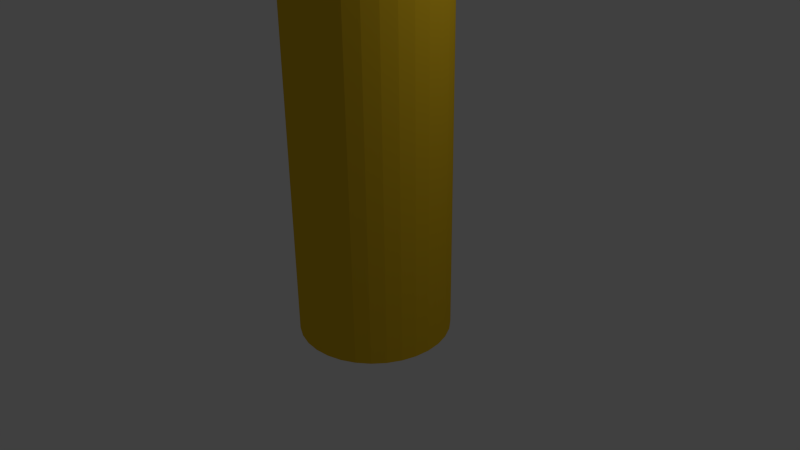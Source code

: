 # Source: worm3.blend  (saved by Blender 2.75.0; exported with 4.5.12 LTS)
import bpy
from mathutils import Matrix  # noqa: F401  (used for matrix-valued properties, if any)

bpy.ops.wm.read_factory_settings(use_empty=True)
scene = bpy.context.scene
scene.name = 'Scene'

# ---- collections
col_collection_1 = bpy.data.collections.new('Collection 1'); scene.collection.children.link(col_collection_1)

# ---- materials (node trees are filled in below, after node groups)
mat_material_001 = bpy.data.materials.new('Material.001')
mat_material_001.alpha_threshold = 0.0
mat_material_001.use_transparent_shadow = False
mat_material_001.diffuse_color = (0.8, 0.508, 0.01857, 1.0)
mat_material_001.specular_color = (0.06908, 1.0, 0.5481)
mat_material_001.roughness = 0.5
mat_material_001.specular_intensity = 1.0

# ---- material node trees

# ---- world
world_world = bpy.data.worlds.new('World'); scene.world = world_world
world_world.color = (0.05088, 0.05088, 0.05088)
world_world.use_sun_shadow = False
world_world.sun_shadow_jitter_overblur = 0.0
world_world.cycles.sampling_method = 'MANUAL'
world_world.cycles.sample_map_resolution = 256

# ---- cameras
cam_camera = bpy.data.cameras.new('Camera')
cam_camera.clip_end = 100.0
cam_camera.lens = 35.0
cam_camera.sensor_width = 32.0
cam_camera.sensor_height = 18.0
cam_camera.ortho_scale = 7.314
cam_camera.dof.focus_distance = 0.0
cam_camera.dof.aperture_fstop = 128.0

# ---- lights
light_lamp = bpy.data.lights.new('Lamp', 'POINT')
light_lamp.transmission_factor = 0.0
light_lamp.cutoff_distance = 30.0
light_lamp.energy = 100.0
light_lamp.shadow_buffer_clip_start = 1.001
light_lamp.shadow_soft_size = 0.1
light_lamp.shadow_maximum_resolution = 0.006
light_lamp.use_absolute_resolution = True
light_lamp.cycles.use_multiple_importance_sampling = False

# ---- meshes
me_cylinder = bpy.data.meshes.new('Cylinder')
me_cylinder.from_pydata([(0.0, 1.0, -1.0), (0.0, 1.0, 1.0), (0.1951, 0.9808, -1.0), (0.1951, 0.9808, 1.0), (0.3827, 0.9239, -1.0), (0.3827, 0.9239, 1.0), (0.5556, 0.8315, -1.0), (0.5556, 0.8315, 1.0), (0.7071, 0.7071, -1.0), (0.7071, 0.7071, 1.0), (0.8315, 0.5556, -1.0), (0.8315, 0.5556, 1.0), (0.9239, 0.3827, -1.0), (0.9239, 0.3827, 1.0), (0.9808, 0.1951, -1.0), (0.9808, 0.1951, 1.0), (1.0, 7.55e-08, -1.0), (1.0, 7.55e-08, 1.0), (0.9808, -0.1951, -1.0), (0.9808, -0.1951, 1.0), (0.9239, -0.3827, -1.0), (0.9239, -0.3827, 1.0), (0.8315, -0.5556, -1.0), (0.8315, -0.5556, 1.0), (0.7071, -0.7071, -1.0), (0.7071, -0.7071, 1.0), (0.5556, -0.8315, -1.0), (0.5556, -0.8315, 1.0), (0.3827, -0.9239, -1.0), (0.3827, -0.9239, 1.0), (0.1951, -0.9808, -1.0), (0.1951, -0.9808, 1.0), (-3.258e-07, -1.0, -1.0), (-3.258e-07, -1.0, 1.0), (-0.1951, -0.9808, -1.0), (-0.1951, -0.9808, 1.0), (-0.3827, -0.9239, -1.0), (-0.3827, -0.9239, 1.0), (-0.5556, -0.8315, -1.0), (-0.5556, -0.8315, 1.0), (-0.7071, -0.7071, -1.0), (-0.7071, -0.7071, 1.0), (-0.8315, -0.5556, -1.0), (-0.8315, -0.5556, 1.0), (-0.9239, -0.3827, -1.0), (-0.9239, -0.3827, 1.0), (-0.9808, -0.1951, -1.0), (-0.9808, -0.1951, 1.0), (-1.0, 9.656e-07, -1.0), (-1.0, 9.656e-07, 1.0), (-0.9808, 0.1951, -1.0), (-0.9808, 0.1951, 1.0), (-0.9239, 0.3827, -1.0), (-0.9239, 0.3827, 1.0), (-0.8315, 0.5556, -1.0), (-0.8315, 0.5556, 1.0), (-0.7071, 0.7071, -1.0), (-0.7071, 0.7071, 1.0), (-0.5556, 0.8315, -1.0), (-0.5556, 0.8315, 1.0), (-0.3827, 0.9239, -1.0), (-0.3827, 0.9239, 1.0), (-0.1951, 0.9808, -1.0), (-0.1951, 0.9808, 1.0), (0.1951, 0.9808, 1.0), (0.0, 1.0, 1.0), (0.3827, 0.9239, 1.0), (0.5556, 0.8315, 1.0), (0.7071, 0.7071, 1.0), (0.8315, 0.5556, 1.0), (0.9239, 0.3827, 1.0), (0.9808, 0.1951, 1.0), (1.0, 7.55e-08, 1.0), (0.9808, -0.1951, 1.0), (0.9239, -0.3827, 1.0), (0.8315, -0.5556, 1.0), (0.7071, -0.7071, 1.0), (0.5556, -0.8315, 1.0), (0.3827, -0.9239, 1.0), (0.1951, -0.9808, 1.0), (-3.258e-07, -1.0, 1.0), (-0.1951, -0.9808, 1.0), (-0.3827, -0.9239, 1.0), (-0.5556, -0.8315, 1.0), (-0.7071, -0.7071, 1.0), (-0.8315, -0.5556, 1.0), (-0.9239, -0.3827, 1.0), (-0.9808, -0.1951, 1.0), (-1.0, 9.656e-07, 1.0), (-0.9808, 0.1951, 1.0), (-0.9239, 0.3827, 1.0), (-0.8315, 0.5556, 1.0), (-0.7071, 0.7071, 1.0), (-0.5556, 0.8315, 1.0), (-0.3827, 0.9239, 1.0), (-0.1951, 0.9808, 1.0), (0.9808, -0.1951, 1.0), (0.9808, -0.1951, -1.0), (0.9239, -0.3827, -1.0), (0.9239, -0.3827, 1.0), (0.1951, 0.9808, 3.36), (-1.578e-07, 1.0, 3.36), (0.3827, 0.9239, 3.36), (0.5556, 0.8315, 3.36), (0.7071, 0.7071, 3.36), (0.8315, 0.5556, 3.36), (0.9239, 0.3827, 3.36), (0.9808, 0.1951, 3.36), (1.0, 7.55e-08, 3.36), (0.9808, -0.1951, 3.36), (0.9239, -0.3827, 3.36), (0.8315, -0.5556, 3.36), (0.7071, -0.7071, 3.36), (0.5556, -0.8315, 3.36), (0.3827, -0.9239, 3.36), (0.1951, -0.9808, 3.36), (-4.836e-07, -1.0, 3.36), (-0.1951, -0.9808, 3.36), (-0.3827, -0.9239, 3.36), (-0.5556, -0.8315, 3.36), (-0.7071, -0.7071, 3.36), (-0.8315, -0.5556, 3.36), (-0.9239, -0.3827, 3.36), (-0.9808, -0.1951, 3.36), (-1.0, 9.656e-07, 3.36), (-0.9808, 0.1951, 3.36), (-0.9239, 0.3827, 3.36), (-0.8315, 0.5556, 3.36), (-0.7071, 0.7071, 3.36), (-0.5556, 0.8315, 3.36), (-0.3827, 0.9239, 3.36), (-0.1951, 0.9808, 3.36), (0.1951, 0.9808, 5.81), (6.139e-07, 1.0, 5.81), (0.3827, 0.9239, 5.81), (0.5556, 0.8315, 5.81), (0.7071, 0.7071, 5.81), (0.8315, 0.5556, 5.81), (0.9239, 0.3827, 5.81), (0.9808, 0.1951, 5.81), (1.0, 7.55e-08, 5.81), (0.9808, -0.1951, 5.81), (0.9239, -0.3827, 5.81), (0.8315, -0.5556, 5.81), (0.7071, -0.7071, 5.81), (0.5556, -0.8315, 5.81), (0.3827, -0.9239, 5.81), (0.1951, -0.9808, 5.81), (2.881e-07, -1.0, 5.81), (-0.1951, -0.9808, 5.81), (-0.3827, -0.9239, 5.81), (-0.5556, -0.8315, 5.81), (-0.7071, -0.7071, 5.81), (-0.8315, -0.5556, 5.81), (-0.9239, -0.3827, 5.81), (-0.9808, -0.1951, 5.81), (-1.0, 9.656e-07, 5.81), (-0.9808, 0.1951, 5.81), (-0.9239, 0.3827, 5.81), (-0.8315, 0.5556, 5.81), (-0.7071, 0.7071, 5.81), (-0.5556, 0.8315, 5.81), (-0.3827, 0.9239, 5.81), (-0.1951, 0.9808, 5.81)], [], [(0, 1, 3, 2), (2, 3, 5, 4), (4, 5, 7, 6), (6, 7, 9, 8), (8, 9, 11, 10), (10, 11, 13, 12), (12, 13, 15, 14), (14, 15, 17, 16), (16, 17, 19, 18), (21, 20, 98, 99), (20, 21, 23, 22), (22, 23, 25, 24), (24, 25, 27, 26), (26, 27, 29, 28), (28, 29, 31, 30), (30, 31, 33, 32), (32, 33, 35, 34), (34, 35, 37, 36), (36, 37, 39, 38), (38, 39, 41, 40), (40, 41, 43, 42), (42, 43, 45, 44), (44, 45, 47, 46), (46, 47, 49, 48), (48, 49, 51, 50), (50, 51, 53, 52), (52, 53, 55, 54), (54, 55, 57, 56), (56, 57, 59, 58), (58, 59, 61, 60), (21, 19, 73, 74), (62, 63, 1, 0), (60, 61, 63, 62), (0, 2, 4, 6, 8, 10, 12, 14, 16, 18, 20, 22, 24, 26, 28, 30, 32, 34, 36, 38, 40, 42, 44, 46, 48, 50, 52, 54, 56, 58, 60, 62), (64, 65, 101, 100), (39, 37, 82, 83), (57, 55, 91, 92), (13, 11, 69, 70), (31, 29, 78, 79), (49, 47, 87, 88), (5, 3, 64, 66), (23, 21, 74, 75), (41, 39, 83, 84), (59, 57, 92, 93), (15, 13, 70, 71), (33, 31, 79, 80), (51, 49, 88, 89), (7, 5, 66, 67), (25, 23, 75, 76), (43, 41, 84, 85), (61, 59, 93, 94), (17, 15, 71, 72), (35, 33, 80, 81), (53, 51, 89, 90), (9, 7, 67, 68), (27, 25, 76, 77), (45, 43, 85, 86), (63, 61, 94, 95), (19, 17, 72, 73), (37, 35, 81, 82), (55, 53, 90, 91), (11, 9, 68, 69), (29, 27, 77, 78), (47, 45, 86, 87), (3, 1, 65, 64), (1, 63, 95, 65), (97, 96, 99, 98), (20, 18, 97, 98), (19, 21, 99, 96), (18, 19, 96, 97), (123, 122, 154, 155), (92, 91, 127, 128), (79, 78, 114, 115), (66, 64, 100, 102), (93, 92, 128, 129), (80, 79, 115, 116), (67, 66, 102, 103), (94, 93, 129, 130), (81, 80, 116, 117), (68, 67, 103, 104), (95, 94, 130, 131), (82, 81, 117, 118), (69, 68, 104, 105), (65, 95, 131, 101), (83, 82, 118, 119), (70, 69, 105, 106), (84, 83, 119, 120), (71, 70, 106, 107), (85, 84, 120, 121), (72, 71, 107, 108), (86, 85, 121, 122), (73, 72, 108, 109), (87, 86, 122, 123), (74, 73, 109, 110), (88, 87, 123, 124), (75, 74, 110, 111), (89, 88, 124, 125), (76, 75, 111, 112), (90, 89, 125, 126), (77, 76, 112, 113), (91, 90, 126, 127), (78, 77, 113, 114), (132, 133, 163, 162, 161, 160, 159, 158, 157, 156, 155, 154, 153, 152, 151, 150, 149, 148, 147, 146, 145, 144, 143, 142, 141, 140, 139, 138, 137, 136, 135, 134), (110, 109, 141, 142), (124, 123, 155, 156), (111, 110, 142, 143), (125, 124, 156, 157), (112, 111, 143, 144), (126, 125, 157, 158), (113, 112, 144, 145), (127, 126, 158, 159), (114, 113, 145, 146), (100, 101, 133, 132), (128, 127, 159, 160), (115, 114, 146, 147), (102, 100, 132, 134), (129, 128, 160, 161), (116, 115, 147, 148), (103, 102, 134, 135), (130, 129, 161, 162), (117, 116, 148, 149), (104, 103, 135, 136), (131, 130, 162, 163), (118, 117, 149, 150), (105, 104, 136, 137), (101, 131, 163, 133), (119, 118, 150, 151), (106, 105, 137, 138), (120, 119, 151, 152), (107, 106, 138, 139), (121, 120, 152, 153), (108, 107, 139, 140), (122, 121, 153, 154), (109, 108, 140, 141)])
me_cylinder.materials.append(mat_material_001)
me_cylinder.use_remesh_preserve_volume = False
me_cylinder.use_remesh_preserve_attributes = False
me_cylinder.use_mirror_vertex_groups = False
me_cylinder.update()
arm_armature = bpy.data.armatures.new('Armature')  # bones are not reproduced

# ---- objects
ob_armature = bpy.data.objects.new('Armature', arm_armature)
ob_cylinder = bpy.data.objects.new('Cylinder', me_cylinder)
ob_lamp = bpy.data.objects.new('Lamp', light_lamp)
ob_camera = bpy.data.objects.new('Camera', cam_camera)

# ---- transforms, parenting, visibility, modifiers, constraints
ob_armature.location = (0.0, 0.0, -0.9478)
ob_armature.show_in_front = True
ob_armature.lineart.crease_threshold = 0.0
ob_cylinder.parent = ob_armature
ob_cylinder.matrix_parent_inverse = Matrix(((1.0, 0.0, 0.0, 0.0), (0.0, 1.0, 0.0, 0.0), (0.0, 0.0, 1.0, 0.9478), (0.0, 0.0, 0.0, 1.0)))
ob_cylinder.location = (0.0, 0.0, 0.0)
ob_cylinder.lineart.crease_threshold = 0.0
_vg = ob_cylinder.vertex_groups.new(name='Bone')
for _i, _w in zip([0, 1, 2, 3, 4, 5, 6, 7, 8, 9, 10, 11, 12, 13, 14, 15, 16, 17, 18, 19, 20, 21, 22, 23, 24, 25, 26, 27, 28, 29, 30, 31, 32, 33, 34, 35, 36, 37, 38, 39, 40, 41, 42, 43, 44, 45, 46, 47, 48, 49, 50, 51, 52, 53, 54, 55, 56, 57, 58, 59, 60, 61, 62, 63, 96, 97, 98, 99], [0.91, 0.1007, 0.9068, 0.1007, 0.9045, 0.1007, 0.9039, 0.1007, 0.9038, 0.1007, 0.9043, 0.1008, 0.9053, 0.1009, 0.9081, 0.101, 0.9117, 0.1011, 0.9086, 0.1011, 0.9046, 0.1006, 0.9037, 0.1006, 0.9034, 0.1006, 0.9036, 0.1006, 0.9043, 0.1006, 0.9067, 0.1006, 0.9099, 0.1006, 0.9067, 0.1006, 0.9043, 0.1005, 0.9037, 0.1004, 0.9036, 0.1004, 0.9039, 0.1004, 0.9048, 0.1004, 0.9075, 0.1005, 0.911, 0.1005, 0.9075, 0.1005, 0.9048, 0.1004, 0.9039, 0.1004, 0.9036, 0.1004, 0.9037, 0.1004, 0.9044, 0.1005, 0.9068, 0.1006, 0.1005, 0.8993, 0.8993, 0.1005]): _vg.add([_i], _w, 'REPLACE')
_vg = ob_cylinder.vertex_groups.new(name='Bone.001')
for _i, _w in zip([0, 1, 2, 3, 4, 5, 6, 7, 8, 9, 10, 11, 12, 13, 14, 15, 16, 17, 18, 19, 20, 21, 22, 23, 24, 25, 26, 27, 28, 29, 30, 31, 32, 33, 34, 35, 36, 37, 38, 39, 40, 41, 42, 43, 44, 45, 46, 47, 48, 49, 50, 51, 52, 53, 54, 55, 56, 57, 58, 59, 60, 61, 62, 63, 64, 65, 66, 67, 68, 69, 70, 71, 72, 73, 74, 75, 76, 77, 78, 79, 80, 81, 82, 83, 84, 85, 86, 87, 88, 89, 90, 91, 92, 93, 94, 95, 96, 97, 98, 99, 100, 101, 102, 103, 104, 105, 106, 107, 108, 109, 110, 111, 112, 113, 114, 115, 116, 117, 118, 119, 120, 121, 122, 123, 124, 125, 126, 127, 128, 129, 130, 131], [0.09003, 0.8993, 0.09315, 0.8993, 0.09548, 0.8993, 0.0961, 0.8993, 0.09617, 0.8993, 0.09573, 0.8992, 0.09471, 0.8991, 0.09193, 0.899, 0.08826, 0.8989, 0.09143, 0.8989, 0.09541, 0.8994, 0.09625, 0.8994, 0.09656, 0.8994, 0.09639, 0.8994, 0.0957, 0.8994, 0.09331, 0.8994, 0.09015, 0.8994, 0.09329, 0.8994, 0.09565, 0.8995, 0.09631, 0.8996, 0.09644, 0.8996, 0.09609, 0.8996, 0.09518, 0.8996, 0.09254, 0.8995, 0.08905, 0.8995, 0.09253, 0.8995, 0.09516, 0.8996, 0.09606, 0.8996, 0.09641, 0.8996, 0.09627, 0.8996, 0.09559, 0.8995, 0.09321, 0.8994, 1.0, 1.0, 1.0, 1.0, 1.0, 1.0, 1.0, 1.0, 1.0, 1.0, 1.0, 1.0, 1.0, 1.0, 1.0, 1.0, 1.0, 1.0, 1.0, 1.0, 1.0, 1.0, 1.0, 1.0, 1.0, 1.0, 1.0, 1.0, 1.0, 1.0, 1.0, 1.0, 0.8995, 0.1007, 0.1007, 0.8995, 1.0, 1.0, 1.0, 1.0, 1.0, 1.0, 1.0, 1.0, 1.0, 1.0, 1.0, 1.0, 1.0, 1.0, 1.0, 1.0, 1.0, 1.0, 1.0, 1.0, 1.0, 1.0, 1.0, 1.0, 1.0, 1.0, 1.0, 1.0, 1.0, 1.0, 1.0, 1.0]): _vg.add([_i], _w, 'REPLACE')
_vg = ob_cylinder.vertex_groups.new(name='Bone.002')
for _i, _w in zip([64, 65, 66, 67, 68, 69, 70, 71, 72, 73, 74, 75, 76, 77, 78, 79, 80, 81, 82, 83, 84, 85, 86, 87, 88, 89, 90, 91, 92, 93, 94, 95, 100, 101, 102, 103, 104, 105, 106, 107, 108, 109, 110, 111, 112, 113, 114, 115, 116, 117, 118, 119, 120, 121, 122, 123, 124, 125, 126, 127, 128, 129, 130, 131, 132, 133, 134, 135, 136, 137, 138, 139, 140, 141, 142, 143, 144, 145, 146, 147, 148, 149, 150, 151, 152, 153, 154, 155, 156, 157, 158, 159, 160, 161, 162, 163], [0.07925, 0.07924, 0.07926, 0.07927, 0.07927, 0.07928, 0.07928, 0.07929, 0.07929, 0.07928, 0.07928, 0.07928, 0.07927, 0.07926, 0.07925, 0.07925, 0.07924, 0.07923, 0.07922, 0.07921, 0.0792, 0.0792, 0.07919, 0.07919, 0.07919, 0.07919, 0.07919, 0.0792, 0.0792, 0.07921, 0.07922, 0.07923, 1.0, 1.0, 1.0, 1.0, 1.0, 1.0, 1.0, 1.0, 1.0, 1.0, 1.0, 1.0, 1.0, 1.0, 1.0, 1.0, 1.0, 1.0, 1.0, 1.0, 1.0, 1.0, 1.0, 1.0, 1.0, 1.0, 1.0, 1.0, 1.0, 1.0, 1.0, 1.0, 1.0, 1.0, 1.0, 1.0, 1.0, 1.0, 1.0, 1.0, 1.0, 1.0, 1.0, 1.0, 1.0, 1.0, 1.0, 1.0, 1.0, 1.0, 1.0, 1.0, 1.0, 1.0, 1.0, 1.0, 1.0, 1.0, 1.0, 1.0, 1.0, 1.0, 1.0, 1.0]): _vg.add([_i], _w, 'REPLACE')
_m = ob_cylinder.modifiers.new('Armature', 'ARMATURE')
_m.object = ob_armature
ob_lamp.location = (4.076, 1.005, 5.904)
ob_lamp.rotation_euler = (0.6503, 0.05522, 1.866)
ob_lamp.lock_rotations_4d = False
ob_lamp.empty_display_type = 'ARROWS'
ob_lamp.color = (0.0, 0.0, 0.0, 0.0)
ob_lamp.lineart.crease_threshold = 0.0
ob_camera.location = (7.481, -6.508, 5.344)
ob_camera.rotation_euler = (1.109, 0.01082, 0.8149)
ob_camera.lock_rotations_4d = False
ob_camera.empty_display_type = 'ARROWS'
ob_camera.color = (0.0, 0.0, 0.0, 0.0)
ob_camera.display_type = 'WIRE'
ob_camera.lineart.crease_threshold = 0.0

# ---- collection membership
col_collection_1.objects.link(ob_armature)
col_collection_1.objects.link(ob_cylinder)
col_collection_1.objects.link(ob_lamp)
col_collection_1.objects.link(ob_camera)

# ---- scene / render settings (as saved in the file)
scene.camera = ob_camera
scene.frame_start = 1; scene.frame_end = 97; scene.frame_set(1)
scene.render.engine = 'BLENDER_EEVEE_NEXT'
scene.render.resolution_percentage = 50
scene.render.dither_intensity = 0.0
scene.cycles.use_denoising = False
scene.cycles.samples = 10
scene.cycles.sampling_pattern = 'TABULATED_SOBOL'
scene.cycles.light_sampling_threshold = 0.0
scene.cycles.use_adaptive_sampling = False
scene.cycles.use_light_tree = False
scene.cycles.blur_glossy = 0.0
scene.cycles.pixel_filter_type = 'GAUSSIAN'
scene.cycles.sample_clamp_indirect = 0.0
scene.view_settings.view_transform = 'Standard'
bpy.context.view_layer.update()
